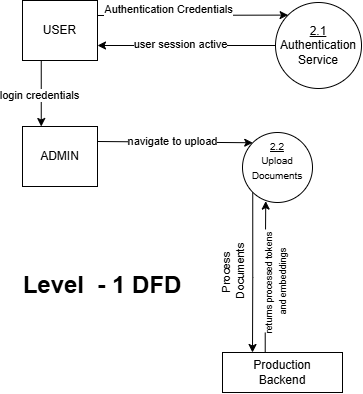

The diagram above was exported from draw.io. Its source (the exported page's mxGraphModel, read from the mxfile embedded in the PNG):
<mxGraphModel dx="906" dy="475" grid="1" gridSize="10" guides="1" tooltips="1" connect="1" arrows="1" fold="1" page="1" pageScale="1" pageWidth="850" pageHeight="1100" math="0" shadow="0">
  <root>
    <mxCell id="0" />
    <mxCell id="1" parent="0" />
    <mxCell id="0WTgr0SLgrErvoThmd2t-3" parent="1" style="html=1;dashed=0;whiteSpace=wrap;" value="ADMIN" vertex="1">
      <mxGeometry height="60" width="75" x="140" y="166" as="geometry" />
    </mxCell>
    <mxCell id="0WTgr0SLgrErvoThmd2t-11" edge="1" parent="1" source="0WTgr0SLgrErvoThmd2t-6" style="edgeStyle=orthogonalEdgeStyle;rounded=0;orthogonalLoop=1;jettySize=auto;html=1;exitX=0;exitY=1;exitDx=0;exitDy=0;entryX=0.25;entryY=0;entryDx=0;entryDy=0;" target="0WTgr0SLgrErvoThmd2t-10">
      <mxGeometry relative="1" as="geometry" />
    </mxCell>
    <mxCell id="0WTgr0SLgrErvoThmd2t-25" connectable="0" parent="0WTgr0SLgrErvoThmd2t-11" style="edgeLabel;html=1;align=center;verticalAlign=middle;resizable=0;points=[];rotation=-90;" value="Process&lt;div&gt;&amp;nbsp;Documents&lt;/div&gt;" vertex="1">
      <mxGeometry relative="1" x="0.1146" y="2" as="geometry">
        <mxPoint x="-22" y="-9" as="offset" />
      </mxGeometry>
    </mxCell>
    <mxCell id="0WTgr0SLgrErvoThmd2t-6" parent="1" style="shape=ellipse;html=1;dashed=0;whiteSpace=wrap;aspect=fixed;perimeter=ellipsePerimeter;" value="&lt;font style=&quot;font-size: 10px;&quot;&gt;&lt;u&gt;2.2&lt;/u&gt;&lt;br&gt;Upload Documents&lt;/font&gt;&lt;div&gt;&lt;font style=&quot;font-size: 10px;&quot;&gt;&lt;br&gt;&lt;/font&gt;&lt;/div&gt;" vertex="1">
      <mxGeometry height="70" width="70" x="360" y="172" as="geometry" />
    </mxCell>
    <mxCell id="0WTgr0SLgrErvoThmd2t-7" edge="1" parent="1" source="0WTgr0SLgrErvoThmd2t-3" style="endArrow=classic;html=1;rounded=0;exitX=1;exitY=0.25;exitDx=0;exitDy=0;entryX=0;entryY=0;entryDx=0;entryDy=0;" target="0WTgr0SLgrErvoThmd2t-6" value="">
      <mxGeometry height="50" relative="1" width="50" as="geometry">
        <mxPoint x="400" y="262" as="sourcePoint" />
        <mxPoint x="450" y="212" as="targetPoint" />
      </mxGeometry>
    </mxCell>
    <mxCell id="0WTgr0SLgrErvoThmd2t-37" connectable="0" parent="0WTgr0SLgrErvoThmd2t-7" style="edgeLabel;html=1;align=center;verticalAlign=middle;resizable=0;points=[];" value="navigate to upload" vertex="1">
      <mxGeometry relative="1" x="-0.0394" y="1" as="geometry">
        <mxPoint as="offset" />
      </mxGeometry>
    </mxCell>
    <mxCell id="0WTgr0SLgrErvoThmd2t-26" edge="1" parent="1" source="0WTgr0SLgrErvoThmd2t-10" style="edgeStyle=orthogonalEdgeStyle;rounded=0;orthogonalLoop=1;jettySize=auto;html=1;exitX=0.356;exitY=-0.01;exitDx=0;exitDy=0;entryX=0.332;entryY=0.98;entryDx=0;entryDy=0;entryPerimeter=0;exitPerimeter=0;" target="0WTgr0SLgrErvoThmd2t-6">
      <mxGeometry relative="1" as="geometry" />
    </mxCell>
    <mxCell id="0WTgr0SLgrErvoThmd2t-27" connectable="0" parent="0WTgr0SLgrErvoThmd2t-26" style="edgeLabel;html=1;align=center;verticalAlign=middle;resizable=0;points=[];rotation=-90;" value="&lt;font style=&quot;font-size: 9px;&quot;&gt;returns processed tokens&amp;nbsp;&lt;/font&gt;&lt;div&gt;&lt;font style=&quot;font-size: 9px;&quot;&gt;and embeddings&lt;/font&gt;&lt;/div&gt;" vertex="1">
      <mxGeometry relative="1" x="-0.4609" as="geometry">
        <mxPoint x="10" y="-29" as="offset" />
      </mxGeometry>
    </mxCell>
    <mxCell id="0WTgr0SLgrErvoThmd2t-10" parent="1" style="html=1;dashed=0;whiteSpace=wrap;" value="Production &lt;br&gt;Backend" vertex="1">
      <mxGeometry height="40" width="120" x="340" y="392" as="geometry" />
    </mxCell>
    <mxCell id="0WTgr0SLgrErvoThmd2t-13" parent="1" style="html=1;dashed=0;whiteSpace=wrap;" value="USER" vertex="1">
      <mxGeometry height="60" width="75" x="140" y="40" as="geometry" />
    </mxCell>
    <mxCell id="0WTgr0SLgrErvoThmd2t-17" edge="1" parent="1" source="0WTgr0SLgrErvoThmd2t-14" style="edgeStyle=orthogonalEdgeStyle;rounded=0;orthogonalLoop=1;jettySize=auto;html=1;exitX=0;exitY=0.5;exitDx=0;exitDy=0;entryX=1;entryY=0.75;entryDx=0;entryDy=0;" target="0WTgr0SLgrErvoThmd2t-13">
      <mxGeometry relative="1" as="geometry" />
    </mxCell>
    <mxCell id="0WTgr0SLgrErvoThmd2t-22" connectable="0" parent="0WTgr0SLgrErvoThmd2t-17" style="edgeLabel;html=1;align=center;verticalAlign=middle;resizable=0;points=[];" value="user session active" vertex="1">
      <mxGeometry relative="1" x="0.0742" y="-1" as="geometry">
        <mxPoint as="offset" />
      </mxGeometry>
    </mxCell>
    <mxCell id="0WTgr0SLgrErvoThmd2t-14" parent="1" style="shape=ellipse;html=1;dashed=0;whiteSpace=wrap;aspect=fixed;perimeter=ellipsePerimeter;" value="&lt;u&gt;2.1&lt;br&gt;&lt;/u&gt;Authentication Service" vertex="1">
      <mxGeometry height="86" width="86" x="393" y="42" as="geometry" />
    </mxCell>
    <mxCell id="0WTgr0SLgrErvoThmd2t-15" edge="1" parent="1" source="0WTgr0SLgrErvoThmd2t-13" style="endArrow=classic;html=1;rounded=0;exitX=1;exitY=0.25;exitDx=0;exitDy=0;entryX=0;entryY=0;entryDx=0;entryDy=0;" target="0WTgr0SLgrErvoThmd2t-14" value="">
      <mxGeometry height="50" relative="1" width="50" as="geometry">
        <mxPoint x="433" y="136" as="sourcePoint" />
        <mxPoint x="483" y="86" as="targetPoint" />
      </mxGeometry>
    </mxCell>
    <mxCell id="0WTgr0SLgrErvoThmd2t-16" connectable="0" parent="0WTgr0SLgrErvoThmd2t-15" style="edgeLabel;html=1;align=center;verticalAlign=middle;resizable=0;points=[];" value="Authentication Credentials" vertex="1">
      <mxGeometry relative="1" x="-0.2654" y="6" as="geometry">
        <mxPoint as="offset" />
      </mxGeometry>
    </mxCell>
    <mxCell id="0WTgr0SLgrErvoThmd2t-23" edge="1" parent="1" source="0WTgr0SLgrErvoThmd2t-13" style="edgeStyle=orthogonalEdgeStyle;rounded=0;orthogonalLoop=1;jettySize=auto;html=1;exitX=0.25;exitY=1;exitDx=0;exitDy=0;entryX=0.25;entryY=0;entryDx=0;entryDy=0;" target="0WTgr0SLgrErvoThmd2t-3">
      <mxGeometry relative="1" as="geometry" />
    </mxCell>
    <mxCell id="0WTgr0SLgrErvoThmd2t-24" connectable="0" parent="0WTgr0SLgrErvoThmd2t-23" style="edgeLabel;html=1;align=center;verticalAlign=middle;resizable=0;points=[];" value="login credentials" vertex="1">
      <mxGeometry relative="1" x="0.0604" y="-2" as="geometry">
        <mxPoint as="offset" />
      </mxGeometry>
    </mxCell>
    <mxCell id="0WTgr0SLgrErvoThmd2t-33" parent="1" style="text;html=1;whiteSpace=wrap;strokeColor=none;fillColor=none;align=center;verticalAlign=middle;rounded=0;" value="&lt;font style=&quot;font-size: 24px;&quot;&gt;&lt;b&gt;Level&amp;nbsp; - 1 DFD&lt;/b&gt;&lt;/font&gt;" vertex="1">
      <mxGeometry height="30" width="180" x="130" y="310" as="geometry" />
    </mxCell>
  </root>
</mxGraphModel>